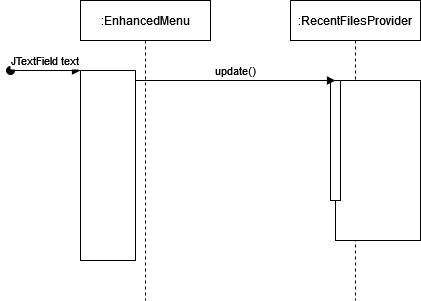

The diagram above was exported from draw.io. Its source (the exported page's mxGraphModel, read from the mxfile embedded in the PNG):
<mxGraphModel dx="1038" dy="536" grid="1" gridSize="10" guides="1" tooltips="1" connect="1" arrows="1" fold="1" page="1" pageScale="1" pageWidth="850" pageHeight="1100" math="0" shadow="0">
  <root>
    <mxCell id="0" />
    <mxCell id="1" parent="0" />
    <mxCell id="3nuBFxr9cyL0pnOWT2aG-1" value=":EnhancedMenu" style="shape=umlLifeline;perimeter=lifelinePerimeter;container=1;collapsible=0;recursiveResize=0;rounded=0;shadow=0;strokeWidth=1;" parent="1" vertex="1">
      <mxGeometry x="270" y="150" width="130" height="300" as="geometry" />
    </mxCell>
    <mxCell id="3nuBFxr9cyL0pnOWT2aG-2" value="" style="points=[];perimeter=orthogonalPerimeter;rounded=0;shadow=0;strokeWidth=1;" parent="3nuBFxr9cyL0pnOWT2aG-1" vertex="1">
      <mxGeometry y="70" width="55" height="190" as="geometry" />
    </mxCell>
    <mxCell id="3nuBFxr9cyL0pnOWT2aG-3" value="JTextField text" style="verticalAlign=bottom;startArrow=oval;endArrow=block;startSize=8;shadow=0;strokeWidth=1;" parent="3nuBFxr9cyL0pnOWT2aG-1" target="3nuBFxr9cyL0pnOWT2aG-2" edge="1">
      <mxGeometry relative="1" as="geometry">
        <mxPoint x="-70" y="70" as="sourcePoint" />
      </mxGeometry>
    </mxCell>
    <mxCell id="3nuBFxr9cyL0pnOWT2aG-5" value=":RecentFilesProvider" style="shape=umlLifeline;perimeter=lifelinePerimeter;container=1;collapsible=0;recursiveResize=0;rounded=0;shadow=0;strokeWidth=1;" parent="1" vertex="1">
      <mxGeometry x="480" y="150" width="130" height="300" as="geometry" />
    </mxCell>
    <mxCell id="3nuBFxr9cyL0pnOWT2aG-6" value="" style="points=[];perimeter=orthogonalPerimeter;rounded=0;shadow=0;strokeWidth=1;" parent="3nuBFxr9cyL0pnOWT2aG-5" vertex="1">
      <mxGeometry x="45" y="80" width="85" height="160" as="geometry" />
    </mxCell>
    <mxCell id="3nuBFxr9cyL0pnOWT2aG-4" value="" style="points=[];perimeter=orthogonalPerimeter;rounded=0;shadow=0;strokeWidth=1;" parent="3nuBFxr9cyL0pnOWT2aG-5" vertex="1">
      <mxGeometry x="40" y="80" width="10" height="120" as="geometry" />
    </mxCell>
    <mxCell id="3nuBFxr9cyL0pnOWT2aG-8" value="update()" style="verticalAlign=bottom;endArrow=block;entryX=0;entryY=0;shadow=0;strokeWidth=1;" parent="1" source="3nuBFxr9cyL0pnOWT2aG-2" target="3nuBFxr9cyL0pnOWT2aG-6" edge="1">
      <mxGeometry relative="1" as="geometry">
        <mxPoint x="455" y="230" as="sourcePoint" />
      </mxGeometry>
    </mxCell>
  </root>
</mxGraphModel>